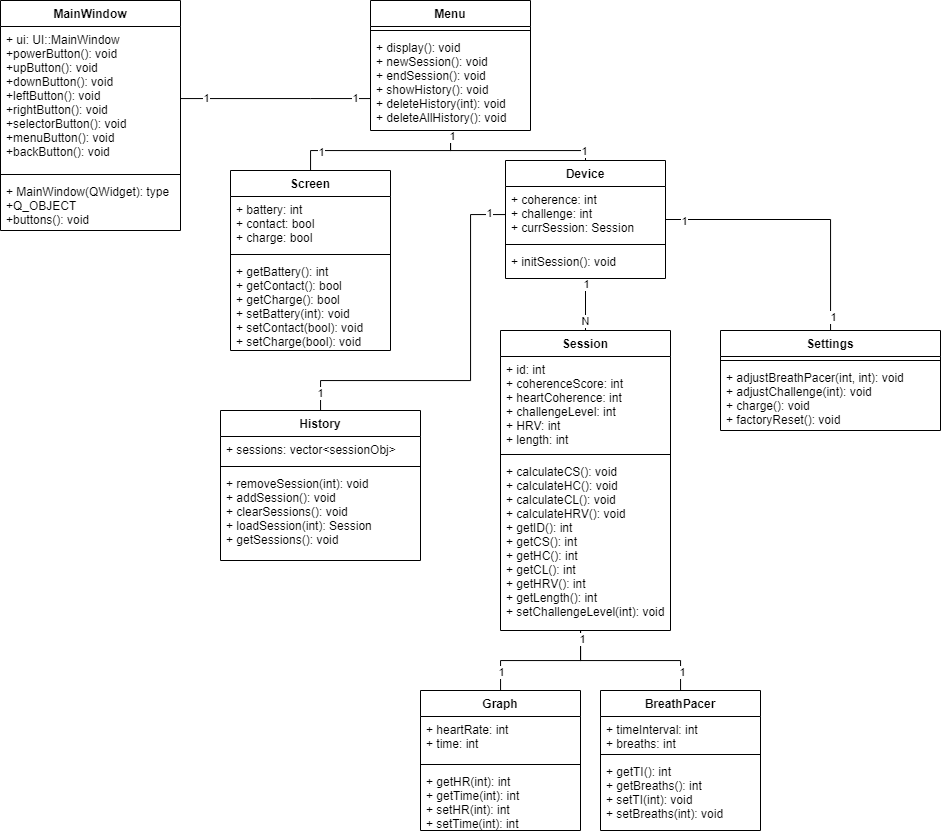

The diagram above was exported from draw.io. Its source (the exported page's mxGraphModel, read from the mxfile embedded in the PNG):
<mxGraphModel dx="1687" dy="993" grid="1" gridSize="10" guides="1" tooltips="1" connect="1" arrows="1" fold="1" page="1" pageScale="1" pageWidth="850" pageHeight="1100" math="0" shadow="0">
  <root>
    <mxCell id="0" />
    <mxCell id="1" parent="0" />
    <mxCell id="CwLcRWcjDNBE3BBTcON_-61" style="edgeStyle=orthogonalEdgeStyle;rounded=0;orthogonalLoop=1;jettySize=auto;html=1;endArrow=none;endFill=0;" edge="1" parent="1" source="CwLcRWcjDNBE3BBTcON_-5" target="CwLcRWcjDNBE3BBTcON_-25">
      <mxGeometry relative="1" as="geometry">
        <Array as="points">
          <mxPoint x="550" y="190" />
          <mxPoint x="685" y="190" />
        </Array>
      </mxGeometry>
    </mxCell>
    <mxCell id="CwLcRWcjDNBE3BBTcON_-69" value="1" style="edgeLabel;html=1;align=center;verticalAlign=middle;resizable=0;points=[];" vertex="1" connectable="0" parent="CwLcRWcjDNBE3BBTcON_-61">
      <mxGeometry x="0.8569" relative="1" as="geometry">
        <mxPoint as="offset" />
      </mxGeometry>
    </mxCell>
    <mxCell id="CwLcRWcjDNBE3BBTcON_-62" style="edgeStyle=orthogonalEdgeStyle;rounded=0;orthogonalLoop=1;jettySize=auto;html=1;endArrow=none;endFill=0;" edge="1" parent="1" source="CwLcRWcjDNBE3BBTcON_-5" target="CwLcRWcjDNBE3BBTcON_-84">
      <mxGeometry relative="1" as="geometry">
        <mxPoint x="425" y="214" as="targetPoint" />
      </mxGeometry>
    </mxCell>
    <mxCell id="CwLcRWcjDNBE3BBTcON_-70" value="1" style="edgeLabel;html=1;align=center;verticalAlign=middle;resizable=0;points=[];" vertex="1" connectable="0" parent="CwLcRWcjDNBE3BBTcON_-62">
      <mxGeometry x="-0.9306" y="1" relative="1" as="geometry">
        <mxPoint as="offset" />
      </mxGeometry>
    </mxCell>
    <mxCell id="CwLcRWcjDNBE3BBTcON_-71" value="1" style="edgeLabel;html=1;align=center;verticalAlign=middle;resizable=0;points=[];" vertex="1" connectable="0" parent="CwLcRWcjDNBE3BBTcON_-62">
      <mxGeometry x="0.6559" y="1" relative="1" as="geometry">
        <mxPoint as="offset" />
      </mxGeometry>
    </mxCell>
    <mxCell id="CwLcRWcjDNBE3BBTcON_-5" value="Menu" style="swimlane;fontStyle=1;align=center;verticalAlign=top;childLayout=stackLayout;horizontal=1;startSize=26;horizontalStack=0;resizeParent=1;resizeParentMax=0;resizeLast=0;collapsible=1;marginBottom=0;" vertex="1" parent="1">
      <mxGeometry x="470" y="40" width="160" height="130" as="geometry" />
    </mxCell>
    <mxCell id="CwLcRWcjDNBE3BBTcON_-7" value="" style="line;strokeWidth=1;fillColor=none;align=left;verticalAlign=middle;spacingTop=-1;spacingLeft=3;spacingRight=3;rotatable=0;labelPosition=right;points=[];portConstraint=eastwest;strokeColor=inherit;" vertex="1" parent="CwLcRWcjDNBE3BBTcON_-5">
      <mxGeometry y="26" width="160" height="8" as="geometry" />
    </mxCell>
    <mxCell id="CwLcRWcjDNBE3BBTcON_-8" value="+ display(): void&#10;+ newSession(): void&#10;+ endSession(): void&#10;+ showHistory(): void&#10;+ deleteHistory(int): void&#10;+ deleteAllHistory(): void" style="text;strokeColor=none;fillColor=none;align=left;verticalAlign=top;spacingLeft=4;spacingRight=4;overflow=hidden;rotatable=0;points=[[0,0.5],[1,0.5]];portConstraint=eastwest;" vertex="1" parent="CwLcRWcjDNBE3BBTcON_-5">
      <mxGeometry y="34" width="160" height="96" as="geometry" />
    </mxCell>
    <mxCell id="CwLcRWcjDNBE3BBTcON_-9" value="Settings" style="swimlane;fontStyle=1;align=center;verticalAlign=top;childLayout=stackLayout;horizontal=1;startSize=26;horizontalStack=0;resizeParent=1;resizeParentMax=0;resizeLast=0;collapsible=1;marginBottom=0;" vertex="1" parent="1">
      <mxGeometry x="820" y="370" width="220" height="100" as="geometry" />
    </mxCell>
    <mxCell id="CwLcRWcjDNBE3BBTcON_-11" value="" style="line;strokeWidth=1;fillColor=none;align=left;verticalAlign=middle;spacingTop=-1;spacingLeft=3;spacingRight=3;rotatable=0;labelPosition=right;points=[];portConstraint=eastwest;strokeColor=inherit;" vertex="1" parent="CwLcRWcjDNBE3BBTcON_-9">
      <mxGeometry y="26" width="220" height="8" as="geometry" />
    </mxCell>
    <mxCell id="CwLcRWcjDNBE3BBTcON_-12" value="+ adjustBreathPacer(int, int): void&#10;+ adjustChallenge(int): void&#10;+ charge(): void&#10;+ factoryReset(): void" style="text;strokeColor=none;fillColor=none;align=left;verticalAlign=top;spacingLeft=4;spacingRight=4;overflow=hidden;rotatable=0;points=[[0,0.5],[1,0.5]];portConstraint=eastwest;" vertex="1" parent="CwLcRWcjDNBE3BBTcON_-9">
      <mxGeometry y="34" width="220" height="66" as="geometry" />
    </mxCell>
    <mxCell id="CwLcRWcjDNBE3BBTcON_-13" value="History" style="swimlane;fontStyle=1;align=center;verticalAlign=top;childLayout=stackLayout;horizontal=1;startSize=26;horizontalStack=0;resizeParent=1;resizeParentMax=0;resizeLast=0;collapsible=1;marginBottom=0;" vertex="1" parent="1">
      <mxGeometry x="320" y="450" width="200" height="150" as="geometry" />
    </mxCell>
    <mxCell id="CwLcRWcjDNBE3BBTcON_-14" value="+ sessions: vector&lt;sessionObj&gt;" style="text;strokeColor=none;fillColor=none;align=left;verticalAlign=top;spacingLeft=4;spacingRight=4;overflow=hidden;rotatable=0;points=[[0,0.5],[1,0.5]];portConstraint=eastwest;" vertex="1" parent="CwLcRWcjDNBE3BBTcON_-13">
      <mxGeometry y="26" width="200" height="26" as="geometry" />
    </mxCell>
    <mxCell id="CwLcRWcjDNBE3BBTcON_-15" value="" style="line;strokeWidth=1;fillColor=none;align=left;verticalAlign=middle;spacingTop=-1;spacingLeft=3;spacingRight=3;rotatable=0;labelPosition=right;points=[];portConstraint=eastwest;strokeColor=inherit;" vertex="1" parent="CwLcRWcjDNBE3BBTcON_-13">
      <mxGeometry y="52" width="200" height="8" as="geometry" />
    </mxCell>
    <mxCell id="CwLcRWcjDNBE3BBTcON_-16" value="+ removeSession(int): void&#10;+ addSession(): void&#10;+ clearSessions(): void&#10;+ loadSession(int): Session&#10;+ getSessions(): void" style="text;strokeColor=none;fillColor=none;align=left;verticalAlign=top;spacingLeft=4;spacingRight=4;overflow=hidden;rotatable=0;points=[[0,0.5],[1,0.5]];portConstraint=eastwest;" vertex="1" parent="CwLcRWcjDNBE3BBTcON_-13">
      <mxGeometry y="60" width="200" height="90" as="geometry" />
    </mxCell>
    <mxCell id="CwLcRWcjDNBE3BBTcON_-63" style="edgeStyle=orthogonalEdgeStyle;rounded=0;orthogonalLoop=1;jettySize=auto;html=1;endArrow=none;endFill=0;" edge="1" parent="1" source="CwLcRWcjDNBE3BBTcON_-25" target="CwLcRWcjDNBE3BBTcON_-41">
      <mxGeometry relative="1" as="geometry" />
    </mxCell>
    <mxCell id="CwLcRWcjDNBE3BBTcON_-65" value="1" style="edgeLabel;html=1;align=center;verticalAlign=middle;resizable=0;points=[];" vertex="1" connectable="0" parent="CwLcRWcjDNBE3BBTcON_-63">
      <mxGeometry x="-0.7599" relative="1" as="geometry">
        <mxPoint as="offset" />
      </mxGeometry>
    </mxCell>
    <mxCell id="CwLcRWcjDNBE3BBTcON_-66" value="N" style="edgeLabel;html=1;align=center;verticalAlign=middle;resizable=0;points=[];" vertex="1" connectable="0" parent="CwLcRWcjDNBE3BBTcON_-63">
      <mxGeometry x="0.6201" y="-1" relative="1" as="geometry">
        <mxPoint as="offset" />
      </mxGeometry>
    </mxCell>
    <mxCell id="CwLcRWcjDNBE3BBTcON_-64" style="edgeStyle=orthogonalEdgeStyle;rounded=0;orthogonalLoop=1;jettySize=auto;html=1;endArrow=none;endFill=0;" edge="1" parent="1" source="CwLcRWcjDNBE3BBTcON_-25" target="CwLcRWcjDNBE3BBTcON_-13">
      <mxGeometry relative="1" as="geometry">
        <Array as="points">
          <mxPoint x="570" y="254" />
          <mxPoint x="570" y="420" />
          <mxPoint x="420" y="420" />
        </Array>
      </mxGeometry>
    </mxCell>
    <mxCell id="CwLcRWcjDNBE3BBTcON_-67" value="1" style="edgeLabel;html=1;align=center;verticalAlign=middle;resizable=0;points=[];" vertex="1" connectable="0" parent="CwLcRWcjDNBE3BBTcON_-64">
      <mxGeometry x="-0.9159" y="-2" relative="1" as="geometry">
        <mxPoint as="offset" />
      </mxGeometry>
    </mxCell>
    <mxCell id="CwLcRWcjDNBE3BBTcON_-68" value="1" style="edgeLabel;html=1;align=center;verticalAlign=middle;resizable=0;points=[];" vertex="1" connectable="0" parent="CwLcRWcjDNBE3BBTcON_-64">
      <mxGeometry x="0.9112" y="-1" relative="1" as="geometry">
        <mxPoint as="offset" />
      </mxGeometry>
    </mxCell>
    <mxCell id="CwLcRWcjDNBE3BBTcON_-73" style="edgeStyle=orthogonalEdgeStyle;rounded=0;orthogonalLoop=1;jettySize=auto;html=1;endArrow=none;endFill=0;" edge="1" parent="1" source="CwLcRWcjDNBE3BBTcON_-25" target="CwLcRWcjDNBE3BBTcON_-9">
      <mxGeometry relative="1" as="geometry" />
    </mxCell>
    <mxCell id="CwLcRWcjDNBE3BBTcON_-74" value="1" style="edgeLabel;html=1;align=center;verticalAlign=middle;resizable=0;points=[];" vertex="1" connectable="0" parent="CwLcRWcjDNBE3BBTcON_-73">
      <mxGeometry x="0.8999" y="2" relative="1" as="geometry">
        <mxPoint as="offset" />
      </mxGeometry>
    </mxCell>
    <mxCell id="CwLcRWcjDNBE3BBTcON_-75" value="1" style="edgeLabel;html=1;align=center;verticalAlign=middle;resizable=0;points=[];" vertex="1" connectable="0" parent="CwLcRWcjDNBE3BBTcON_-73">
      <mxGeometry x="-0.864" y="-1" relative="1" as="geometry">
        <mxPoint as="offset" />
      </mxGeometry>
    </mxCell>
    <mxCell id="CwLcRWcjDNBE3BBTcON_-25" value="Device" style="swimlane;fontStyle=1;align=center;verticalAlign=top;childLayout=stackLayout;horizontal=1;startSize=26;horizontalStack=0;resizeParent=1;resizeParentMax=0;resizeLast=0;collapsible=1;marginBottom=0;" vertex="1" parent="1">
      <mxGeometry x="605" y="200" width="160" height="118" as="geometry" />
    </mxCell>
    <mxCell id="CwLcRWcjDNBE3BBTcON_-26" value="+ coherence: int&#10;+ challenge: int&#10;+ currSession: Session" style="text;strokeColor=none;fillColor=none;align=left;verticalAlign=top;spacingLeft=4;spacingRight=4;overflow=hidden;rotatable=0;points=[[0,0.5],[1,0.5]];portConstraint=eastwest;" vertex="1" parent="CwLcRWcjDNBE3BBTcON_-25">
      <mxGeometry y="26" width="160" height="54" as="geometry" />
    </mxCell>
    <mxCell id="CwLcRWcjDNBE3BBTcON_-27" value="" style="line;strokeWidth=1;fillColor=none;align=left;verticalAlign=middle;spacingTop=-1;spacingLeft=3;spacingRight=3;rotatable=0;labelPosition=right;points=[];portConstraint=eastwest;strokeColor=inherit;" vertex="1" parent="CwLcRWcjDNBE3BBTcON_-25">
      <mxGeometry y="80" width="160" height="8" as="geometry" />
    </mxCell>
    <mxCell id="CwLcRWcjDNBE3BBTcON_-28" value="+ initSession(): void" style="text;strokeColor=none;fillColor=none;align=left;verticalAlign=top;spacingLeft=4;spacingRight=4;overflow=hidden;rotatable=0;points=[[0,0.5],[1,0.5]];portConstraint=eastwest;" vertex="1" parent="CwLcRWcjDNBE3BBTcON_-25">
      <mxGeometry y="88" width="160" height="30" as="geometry" />
    </mxCell>
    <mxCell id="CwLcRWcjDNBE3BBTcON_-33" value="MainWindow" style="swimlane;fontStyle=1;align=center;verticalAlign=top;childLayout=stackLayout;horizontal=1;startSize=26;horizontalStack=0;resizeParent=1;resizeParentMax=0;resizeLast=0;collapsible=1;marginBottom=0;" vertex="1" parent="1">
      <mxGeometry x="100" y="40" width="180" height="230" as="geometry" />
    </mxCell>
    <mxCell id="CwLcRWcjDNBE3BBTcON_-34" value="+ ui: UI::MainWindow&#10;+powerButton(): void&#10;+upButton(): void&#10;+downButton(): void&#10;+leftButton(): void&#10;+rightButton(): void&#10;+selectorButton(): void&#10;+menuButton(): void&#10;+backButton(): void" style="text;strokeColor=none;fillColor=none;align=left;verticalAlign=top;spacingLeft=4;spacingRight=4;overflow=hidden;rotatable=0;points=[[0,0.5],[1,0.5]];portConstraint=eastwest;" vertex="1" parent="CwLcRWcjDNBE3BBTcON_-33">
      <mxGeometry y="26" width="180" height="144" as="geometry" />
    </mxCell>
    <mxCell id="CwLcRWcjDNBE3BBTcON_-35" value="" style="line;strokeWidth=1;fillColor=none;align=left;verticalAlign=middle;spacingTop=-1;spacingLeft=3;spacingRight=3;rotatable=0;labelPosition=right;points=[];portConstraint=eastwest;strokeColor=inherit;" vertex="1" parent="CwLcRWcjDNBE3BBTcON_-33">
      <mxGeometry y="170" width="180" height="8" as="geometry" />
    </mxCell>
    <mxCell id="CwLcRWcjDNBE3BBTcON_-36" value="+ MainWindow(QWidget): type&#10;+Q_OBJECT&#10;+buttons(): void" style="text;strokeColor=none;fillColor=none;align=left;verticalAlign=top;spacingLeft=4;spacingRight=4;overflow=hidden;rotatable=0;points=[[0,0.5],[1,0.5]];portConstraint=eastwest;" vertex="1" parent="CwLcRWcjDNBE3BBTcON_-33">
      <mxGeometry y="178" width="180" height="52" as="geometry" />
    </mxCell>
    <mxCell id="CwLcRWcjDNBE3BBTcON_-37" value="Graph" style="swimlane;fontStyle=1;align=center;verticalAlign=top;childLayout=stackLayout;horizontal=1;startSize=26;horizontalStack=0;resizeParent=1;resizeParentMax=0;resizeLast=0;collapsible=1;marginBottom=0;" vertex="1" parent="1">
      <mxGeometry x="520" y="730" width="160" height="140" as="geometry" />
    </mxCell>
    <mxCell id="CwLcRWcjDNBE3BBTcON_-38" value="+ heartRate: int&#10;+ time: int" style="text;strokeColor=none;fillColor=none;align=left;verticalAlign=top;spacingLeft=4;spacingRight=4;overflow=hidden;rotatable=0;points=[[0,0.5],[1,0.5]];portConstraint=eastwest;" vertex="1" parent="CwLcRWcjDNBE3BBTcON_-37">
      <mxGeometry y="26" width="160" height="44" as="geometry" />
    </mxCell>
    <mxCell id="CwLcRWcjDNBE3BBTcON_-39" value="" style="line;strokeWidth=1;fillColor=none;align=left;verticalAlign=middle;spacingTop=-1;spacingLeft=3;spacingRight=3;rotatable=0;labelPosition=right;points=[];portConstraint=eastwest;strokeColor=inherit;" vertex="1" parent="CwLcRWcjDNBE3BBTcON_-37">
      <mxGeometry y="70" width="160" height="8" as="geometry" />
    </mxCell>
    <mxCell id="CwLcRWcjDNBE3BBTcON_-40" value="+ getHR(int): int&#10;+ getTime(int): int&#10;+ setHR(int): int&#10;+ setTime(int): int" style="text;strokeColor=none;fillColor=none;align=left;verticalAlign=top;spacingLeft=4;spacingRight=4;overflow=hidden;rotatable=0;points=[[0,0.5],[1,0.5]];portConstraint=eastwest;" vertex="1" parent="CwLcRWcjDNBE3BBTcON_-37">
      <mxGeometry y="78" width="160" height="62" as="geometry" />
    </mxCell>
    <mxCell id="CwLcRWcjDNBE3BBTcON_-76" style="edgeStyle=orthogonalEdgeStyle;rounded=0;orthogonalLoop=1;jettySize=auto;html=1;endArrow=none;endFill=0;" edge="1" parent="1" source="CwLcRWcjDNBE3BBTcON_-41" target="CwLcRWcjDNBE3BBTcON_-37">
      <mxGeometry relative="1" as="geometry">
        <Array as="points">
          <mxPoint x="680" y="700" />
          <mxPoint x="600" y="700" />
        </Array>
      </mxGeometry>
    </mxCell>
    <mxCell id="CwLcRWcjDNBE3BBTcON_-82" value="1" style="edgeLabel;html=1;align=center;verticalAlign=middle;resizable=0;points=[];" vertex="1" connectable="0" parent="CwLcRWcjDNBE3BBTcON_-76">
      <mxGeometry x="0.7238" relative="1" as="geometry">
        <mxPoint as="offset" />
      </mxGeometry>
    </mxCell>
    <mxCell id="CwLcRWcjDNBE3BBTcON_-77" style="edgeStyle=orthogonalEdgeStyle;rounded=0;orthogonalLoop=1;jettySize=auto;html=1;endArrow=none;endFill=0;" edge="1" parent="1" source="CwLcRWcjDNBE3BBTcON_-41" target="CwLcRWcjDNBE3BBTcON_-45">
      <mxGeometry relative="1" as="geometry">
        <Array as="points">
          <mxPoint x="680" y="700" />
          <mxPoint x="780" y="700" />
        </Array>
      </mxGeometry>
    </mxCell>
    <mxCell id="CwLcRWcjDNBE3BBTcON_-81" value="1" style="edgeLabel;html=1;align=center;verticalAlign=middle;resizable=0;points=[];" vertex="1" connectable="0" parent="CwLcRWcjDNBE3BBTcON_-77">
      <mxGeometry x="-0.8958" y="1" relative="1" as="geometry">
        <mxPoint as="offset" />
      </mxGeometry>
    </mxCell>
    <mxCell id="CwLcRWcjDNBE3BBTcON_-83" value="1" style="edgeLabel;html=1;align=center;verticalAlign=middle;resizable=0;points=[];" vertex="1" connectable="0" parent="CwLcRWcjDNBE3BBTcON_-77">
      <mxGeometry x="0.7708" y="1" relative="1" as="geometry">
        <mxPoint as="offset" />
      </mxGeometry>
    </mxCell>
    <mxCell id="CwLcRWcjDNBE3BBTcON_-41" value="Session" style="swimlane;fontStyle=1;align=center;verticalAlign=top;childLayout=stackLayout;horizontal=1;startSize=26;horizontalStack=0;resizeParent=1;resizeParentMax=0;resizeLast=0;collapsible=1;marginBottom=0;" vertex="1" parent="1">
      <mxGeometry x="600" y="370" width="170" height="300" as="geometry" />
    </mxCell>
    <mxCell id="CwLcRWcjDNBE3BBTcON_-42" value="+ id: int&#10;+ coherenceScore: int&#10;+ heartCoherence: int&#10;+ challengeLevel: int&#10;+ HRV: int&#10;+ length: int" style="text;strokeColor=none;fillColor=none;align=left;verticalAlign=top;spacingLeft=4;spacingRight=4;overflow=hidden;rotatable=0;points=[[0,0.5],[1,0.5]];portConstraint=eastwest;" vertex="1" parent="CwLcRWcjDNBE3BBTcON_-41">
      <mxGeometry y="26" width="170" height="94" as="geometry" />
    </mxCell>
    <mxCell id="CwLcRWcjDNBE3BBTcON_-43" value="" style="line;strokeWidth=1;fillColor=none;align=left;verticalAlign=middle;spacingTop=-1;spacingLeft=3;spacingRight=3;rotatable=0;labelPosition=right;points=[];portConstraint=eastwest;strokeColor=inherit;" vertex="1" parent="CwLcRWcjDNBE3BBTcON_-41">
      <mxGeometry y="120" width="170" height="8" as="geometry" />
    </mxCell>
    <mxCell id="CwLcRWcjDNBE3BBTcON_-44" value="+ calculateCS(): void&#10;+ calculateHC(): void&#10;+ calculateCL(): void&#10;+ calculateHRV(): void&#10;+ getID(): int&#10;+ getCS(): int&#10;+ getHC(): int&#10;+ getCL(): int&#10;+ getHRV(): int&#10;+ getLength(): int&#10;+ setChallengeLevel(int): void &#10;" style="text;strokeColor=none;fillColor=none;align=left;verticalAlign=top;spacingLeft=4;spacingRight=4;overflow=hidden;rotatable=0;points=[[0,0.5],[1,0.5]];portConstraint=eastwest;" vertex="1" parent="CwLcRWcjDNBE3BBTcON_-41">
      <mxGeometry y="128" width="170" height="172" as="geometry" />
    </mxCell>
    <mxCell id="CwLcRWcjDNBE3BBTcON_-45" value="BreathPacer" style="swimlane;fontStyle=1;align=center;verticalAlign=top;childLayout=stackLayout;horizontal=1;startSize=26;horizontalStack=0;resizeParent=1;resizeParentMax=0;resizeLast=0;collapsible=1;marginBottom=0;" vertex="1" parent="1">
      <mxGeometry x="700" y="730" width="160" height="140" as="geometry" />
    </mxCell>
    <mxCell id="CwLcRWcjDNBE3BBTcON_-46" value="+ timeInterval: int&#10;+ breaths: int" style="text;strokeColor=none;fillColor=none;align=left;verticalAlign=top;spacingLeft=4;spacingRight=4;overflow=hidden;rotatable=0;points=[[0,0.5],[1,0.5]];portConstraint=eastwest;" vertex="1" parent="CwLcRWcjDNBE3BBTcON_-45">
      <mxGeometry y="26" width="160" height="34" as="geometry" />
    </mxCell>
    <mxCell id="CwLcRWcjDNBE3BBTcON_-47" value="" style="line;strokeWidth=1;fillColor=none;align=left;verticalAlign=middle;spacingTop=-1;spacingLeft=3;spacingRight=3;rotatable=0;labelPosition=right;points=[];portConstraint=eastwest;strokeColor=inherit;" vertex="1" parent="CwLcRWcjDNBE3BBTcON_-45">
      <mxGeometry y="60" width="160" height="8" as="geometry" />
    </mxCell>
    <mxCell id="CwLcRWcjDNBE3BBTcON_-48" value="+ getTI(): int&#10;+ getBreaths(): int&#10;+ setTI(int): void&#10;+ setBreaths(int): void" style="text;strokeColor=none;fillColor=none;align=left;verticalAlign=top;spacingLeft=4;spacingRight=4;overflow=hidden;rotatable=0;points=[[0,0.5],[1,0.5]];portConstraint=eastwest;" vertex="1" parent="CwLcRWcjDNBE3BBTcON_-45">
      <mxGeometry y="68" width="160" height="72" as="geometry" />
    </mxCell>
    <mxCell id="CwLcRWcjDNBE3BBTcON_-72" style="edgeStyle=orthogonalEdgeStyle;rounded=0;orthogonalLoop=1;jettySize=auto;html=1;endArrow=none;endFill=0;" edge="1" parent="1" source="CwLcRWcjDNBE3BBTcON_-34" target="CwLcRWcjDNBE3BBTcON_-5">
      <mxGeometry relative="1" as="geometry">
        <Array as="points">
          <mxPoint x="410" y="138" />
          <mxPoint x="410" y="138" />
        </Array>
      </mxGeometry>
    </mxCell>
    <mxCell id="CwLcRWcjDNBE3BBTcON_-78" value="1" style="edgeLabel;html=1;align=center;verticalAlign=middle;resizable=0;points=[];" vertex="1" connectable="0" parent="CwLcRWcjDNBE3BBTcON_-72">
      <mxGeometry x="-0.7318" y="1" relative="1" as="geometry">
        <mxPoint as="offset" />
      </mxGeometry>
    </mxCell>
    <mxCell id="CwLcRWcjDNBE3BBTcON_-79" value="1" style="edgeLabel;html=1;align=center;verticalAlign=middle;resizable=0;points=[];" vertex="1" connectable="0" parent="CwLcRWcjDNBE3BBTcON_-72">
      <mxGeometry x="0.829" y="1" relative="1" as="geometry">
        <mxPoint as="offset" />
      </mxGeometry>
    </mxCell>
    <mxCell id="CwLcRWcjDNBE3BBTcON_-84" value="Screen" style="swimlane;fontStyle=1;align=center;verticalAlign=top;childLayout=stackLayout;horizontal=1;startSize=26;horizontalStack=0;resizeParent=1;resizeParentMax=0;resizeLast=0;collapsible=1;marginBottom=0;" vertex="1" parent="1">
      <mxGeometry x="330" y="210" width="160" height="180" as="geometry" />
    </mxCell>
    <mxCell id="CwLcRWcjDNBE3BBTcON_-85" value="+ battery: int&#10;+ contact: bool&#10;+ charge: bool" style="text;strokeColor=none;fillColor=none;align=left;verticalAlign=top;spacingLeft=4;spacingRight=4;overflow=hidden;rotatable=0;points=[[0,0.5],[1,0.5]];portConstraint=eastwest;" vertex="1" parent="CwLcRWcjDNBE3BBTcON_-84">
      <mxGeometry y="26" width="160" height="54" as="geometry" />
    </mxCell>
    <mxCell id="CwLcRWcjDNBE3BBTcON_-86" value="" style="line;strokeWidth=1;fillColor=none;align=left;verticalAlign=middle;spacingTop=-1;spacingLeft=3;spacingRight=3;rotatable=0;labelPosition=right;points=[];portConstraint=eastwest;strokeColor=inherit;" vertex="1" parent="CwLcRWcjDNBE3BBTcON_-84">
      <mxGeometry y="80" width="160" height="8" as="geometry" />
    </mxCell>
    <mxCell id="CwLcRWcjDNBE3BBTcON_-87" value="+ getBattery(): int&#10;+ getContact(): bool&#10;+ getCharge(): bool&#10;+ setBattery(int): void&#10;+ setContact(bool): void&#10;+ setCharge(bool): void" style="text;strokeColor=none;fillColor=none;align=left;verticalAlign=top;spacingLeft=4;spacingRight=4;overflow=hidden;rotatable=0;points=[[0,0.5],[1,0.5]];portConstraint=eastwest;" vertex="1" parent="CwLcRWcjDNBE3BBTcON_-84">
      <mxGeometry y="88" width="160" height="92" as="geometry" />
    </mxCell>
  </root>
</mxGraphModel>